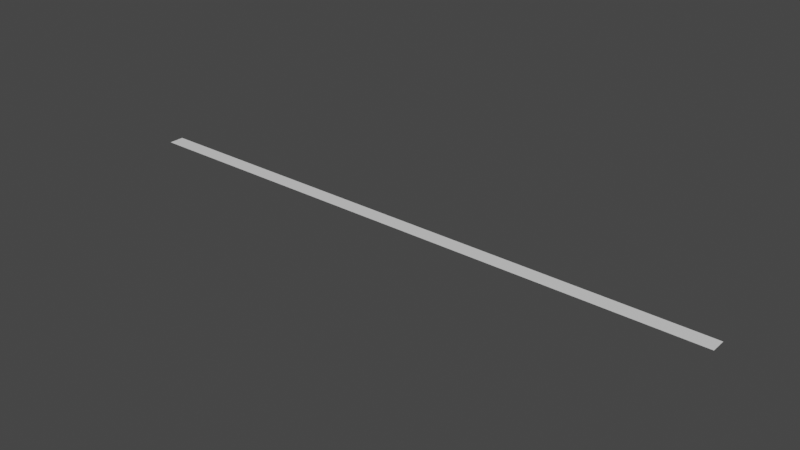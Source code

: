 # Source: Hallway_-_Floor.blend  (saved by Blender 3.3.6; exported with 4.5.12 LTS)
import bpy
from mathutils import Matrix  # noqa: F401  (used for matrix-valued properties, if any)

bpy.ops.wm.read_factory_settings(use_empty=True)
scene = bpy.context.scene
scene.name = 'Scene'

# ---- collections
col_collection = bpy.data.collections.new('Collection'); scene.collection.children.link(col_collection)

# ---- materials (node trees are filled in below, after node groups)
mat_floor_ceiling = bpy.data.materials.new('Floor/Ceiling')
mat_floor_ceiling.use_transparent_shadow = False

# ---- material node trees
mat_floor_ceiling.use_nodes = True; mat_floor_ceiling.node_tree.nodes.clear()
_N = mat_floor_ceiling.node_tree.nodes; _L = mat_floor_ceiling.node_tree.links
n0 = _N.new('ShaderNodeBsdfPrincipled'); n0.name = 'Principled BSDF'; n0.location = (10, 300)
n0.distribution = 'GGX'
n0.subsurface_method = 'RANDOM_WALK_SKIN'
n0.inputs[3].default_value = 1.45
n0.inputs[27].default_value = (0.0, 0.0, 0.0, 1.0)
n0.inputs[28].default_value = 1.0
n1 = _N.new('ShaderNodeOutputMaterial'); n1.name = 'Material Output'; n1.location = (300, 300)
_L.new(n0.outputs[0], n1.inputs[0])
n1.is_active_output = True

# ---- world
world_world = bpy.data.worlds.new('World'); scene.world = world_world
world_world.use_nodes = True; world_world.node_tree.nodes.clear()
_N = world_world.node_tree.nodes; _L = world_world.node_tree.links
n0 = _N.new('ShaderNodeOutputWorld'); n0.name = 'World Output'; n0.location = (300, 300)
n1 = _N.new('ShaderNodeBackground'); n1.name = 'Background'; n1.location = (10, 300)
n1.inputs[0].default_value = (0.05088, 0.05088, 0.05088, 1.0)
_L.new(n1.outputs[0], n0.inputs[0])
n0.is_active_output = True
world_world.color = (0.05088, 0.05088, 0.05088)
world_world.use_sun_shadow = False
world_world.sun_shadow_jitter_overblur = 0.0

# ---- meshes
me_cube = bpy.data.meshes.new('Cube')
me_cube.from_pydata([(42.51, 1.077, -2.384e-07), (42.51, -1.077, -2.384e-07), (-42.51, 1.077, -2.384e-07), (-42.51, -1.077, -2.384e-07)], [], [(3, 1, 0, 2)])
_uv = me_cube.uv_layers.new(name='UVMap')
_uv.uv.foreach_set('vector', [0.0, 1.0, 0.0, 0.0, 0.02534, 0.0, 0.02534, 1.0])
_uv.active_render = True
_uv = me_cube.uv_layers.new(name='Light')
_uv.uv.foreach_set('vector', [0.03999, 0.01543, 0.03999, 0.9846, 0.01543, 0.9846, 0.01543, 0.01543])
me_cube.materials.append(mat_floor_ceiling)
me_cube.use_mirror_vertex_groups = False
me_cube.update()

# ---- objects
ob_cube = bpy.data.objects.new('Cube', me_cube)

# ---- transforms, parenting, visibility, modifiers, constraints
ob_cube.location = (0.0, 0.0, 0.0)
ob_cube.lock_rotations_4d = False
ob_cube.empty_display_type = 'ARROWS'
ob_cube.lineart.crease_threshold = 0.0

# ---- collection membership
col_collection.objects.link(ob_cube)

# ---- scene / render settings (as saved in the file)
scene.frame_start = 1; scene.frame_end = 250; scene.frame_set(1)
scene.render.engine = 'BLENDER_EEVEE_NEXT'
scene.cycles.sampling_pattern = 'TABULATED_SOBOL'
scene.cycles.use_light_tree = False
scene.view_settings.view_transform = 'Filmic'
bpy.context.view_layer.update()

# ---- added for rendering (the .blend has no active camera and no usable light): camera, sun
cam_auto = bpy.data.cameras.new('AutoCamera')
cam_auto.lens = 50.0
cam_auto.sensor_width = 36.0
cam_auto.clip_end = 1381.04
ob_auto_camera = bpy.data.objects.new('AutoCamera', cam_auto)
scene.collection.objects.link(ob_auto_camera)
ob_auto_camera.location = (78.692, -94.4305, 62.9536)
ob_auto_camera.rotation_euler = (1.09748, -7.21219e-08, 0.694738)
scene.camera = ob_auto_camera
light_auto_sun = bpy.data.lights.new('AutoSun', 'SUN')
light_auto_sun.energy = 3.0
light_auto_sun.angle = 0.0523599
ob_auto_sun = bpy.data.objects.new('AutoSun', light_auto_sun)
scene.collection.objects.link(ob_auto_sun)
ob_auto_sun.rotation_euler = (0.872665, 0.174533, 0.523599)
bpy.context.view_layer.update()
